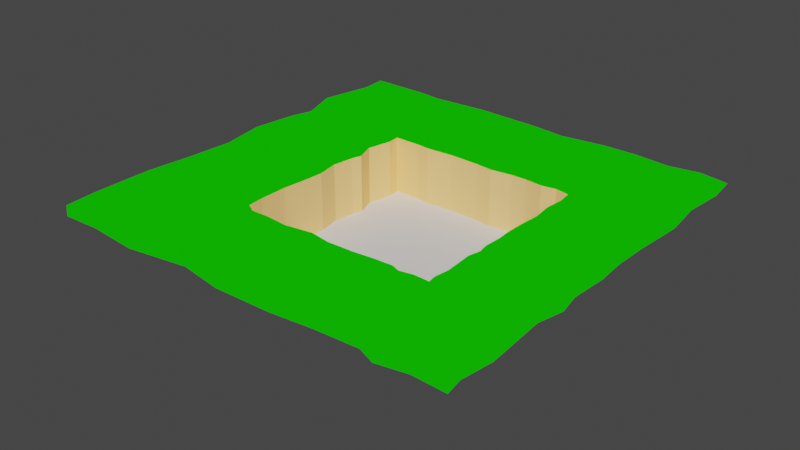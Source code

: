 # Source: Klippen.blend  (saved by Blender 2.82.7; exported with 4.5.12 LTS)
import bpy
from mathutils import Matrix  # noqa: F401  (used for matrix-valued properties, if any)

bpy.ops.wm.read_factory_settings(use_empty=True)
scene = bpy.context.scene
scene.name = 'Scene'

# ---- collections
col_collection = bpy.data.collections.new('Collection'); scene.collection.children.link(col_collection)

# ---- materials (node trees are filled in below, after node groups)
mat_gras = bpy.data.materials.new('gras')
mat_gras.use_transparent_shadow = False
mat_gras.diffuse_color = (0.00624, 0.723, 0.0, 1.0)
mat_sand = bpy.data.materials.new('sand')
mat_sand.use_transparent_shadow = False
mat_sand.diffuse_color = (1.0, 0.6592, 0.257, 1.0)

# ---- material node trees

# ---- world
world_world = bpy.data.worlds.new('World'); scene.world = world_world
world_world.use_nodes = True; world_world.node_tree.nodes.clear()
_N = world_world.node_tree.nodes; _L = world_world.node_tree.links
n0 = _N.new('ShaderNodeOutputWorld'); n0.name = 'World Output'; n0.location = (300, 300)
n1 = _N.new('ShaderNodeBackground'); n1.name = 'Background'; n1.location = (10, 300)
n1.inputs[0].default_value = (0.05088, 0.05088, 0.05088, 1.0)
_L.new(n1.outputs[0], n0.inputs[0])
n0.is_active_output = True
world_world.color = (0.05088, 0.05088, 0.05088)
world_world.use_sun_shadow = False
world_world.sun_shadow_jitter_overblur = 0.0

# ---- meshes
me_plane = bpy.data.meshes.new('Plane')
me_plane.from_pydata([(-1.0, -1.0, 0.0), (1.0, -1.0, 0.0), (-1.0, 1.0, 0.0), (1.0, 1.0, 0.0)], [], [(0, 1, 3, 2)])
_uv = me_plane.uv_layers.new(name='UVMap')
_uv.uv.foreach_set('vector', [0.0, 0.0, 1.0, 0.0, 1.0, 1.0, 0.0, 1.0])
me_plane.use_remesh_fix_poles = True
me_plane.use_remesh_preserve_attributes = False
me_plane.use_mirror_vertex_groups = False
me_plane.update()
me_plane_001 = bpy.data.meshes.new('Plane.001')
me_plane_001.from_pydata([(-95.48, 97.42, 0.0), (-94.52, 85.48, 0.0), (-99.35, 61.61, 0.0), (-92.9, 43.55, 0.0), (-95.81, 33.87, 0.0), (-98.39, 13.23, 0.0), (-94.52, -7.742, 0.0), (-95.81, -29.03, 0.0), (-98.06, -50.32, 0.0), (-97.74, -76.77, 0.0), (-96.45, -92.26, 0.0), (-88.06, -97.74, 0.0), (-70.65, -97.1, 0.0), (-48.39, -99.03, 0.0), (-21.94, -94.84, 0.0), (-2.258, -98.06, 0.0), (23.23, -97.42, 0.0), (41.94, -95.48, 0.0), (60.97, -94.52, 0.0), (-68.71, 97.1, 0.0), (-57.42, 95.81, 0.0), (-30.65, 97.42, 0.0), (-0.9677, 96.13, 0.0), (15.48, 94.19, 0.0), (36.45, 96.77, 0.0), (51.61, 96.77, 0.0), (68.39, 94.84, 0.0), (82.58, 97.1, 0.0), (95.81, 94.52, 0.0), (97.42, 80.65, 0.0), (95.81, 62.26, 0.0), (98.06, 43.87, 0.0), (96.45, 20.65, 0.0), (96.13, 5.161, 0.0), (97.1, -7.419, 0.0), (96.13, -24.19, 0.0), (98.06, -34.52, 0.0), (95.48, -46.13, 0.0), (96.45, -59.68, 0.0), (97.42, -73.55, 0.0), (95.48, -87.74, 0.0), (96.77, -95.81, 0.0), (82.26, -95.16, 0.0), (69.03, -97.74, 0.0), (-95.48, 97.42, 56.0), (-94.52, 85.48, 56.0), (-99.35, 61.61, 56.0), (-92.9, 43.55, 56.0), (-95.81, 33.87, 56.0), (-98.39, 13.23, 56.0), (-94.52, -7.742, 56.0), (-95.81, -29.03, 56.0), (-98.06, -50.32, 56.0), (-97.74, -76.77, 56.0), (-96.45, -92.26, 56.0), (-88.06, -97.74, 56.0), (-70.65, -97.1, 56.0), (-48.39, -99.03, 56.0), (-21.94, -94.84, 56.0), (-2.258, -98.06, 56.0), (23.23, -97.42, 56.0), (41.94, -95.48, 56.0), (60.97, -94.52, 56.0), (-68.71, 97.1, 56.0), (-57.42, 95.81, 56.0), (-30.65, 97.42, 56.0), (-0.9677, 96.13, 56.0), (15.48, 94.19, 56.0), (36.45, 96.77, 56.0), (51.61, 96.77, 56.0), (68.39, 94.84, 56.0), (82.58, 97.1, 56.0), (95.81, 94.52, 56.0), (97.42, 80.65, 56.0), (95.81, 62.26, 56.0), (98.06, 43.87, 56.0), (96.45, 20.65, 56.0), (96.13, 5.161, 56.0), (97.1, -7.419, 56.0), (96.13, -24.19, 56.0), (98.06, -34.52, 56.0), (95.48, -46.13, 56.0), (96.45, -59.68, 56.0), (97.42, -73.55, 56.0), (95.48, -87.74, 56.0), (96.77, -95.81, 56.0), (82.26, -95.16, 56.0), (69.03, -97.74, 56.0), (-211.0, 207.8, 56.0), (-209.0, 182.7, 56.0), (-219.1, 132.7, 56.0), (-205.6, 94.85, 56.0), (-211.7, 74.57, 56.0), (-217.1, 31.3, 56.0), (-209.0, -12.64, 56.0), (-211.7, -57.26, 56.0), (-216.4, -101.9, 56.0), (-215.7, -157.3, 56.0), (-213.0, -189.8, 56.0), (-195.4, -201.3, 56.0), (-158.9, -199.9, 56.0), (-112.3, -204.0, 56.0), (-56.84, -195.2, 56.0), (-15.6, -201.9, 56.0), (37.81, -200.6, 56.0), (77.02, -196.5, 56.0), (116.9, -194.5, 56.0), (-154.9, 207.1, 56.0), (-131.2, 204.4, 56.0), (-75.1, 207.8, 56.0), (-12.9, 205.1, 56.0), (21.58, 201.0, 56.0), (65.53, 206.4, 56.0), (97.3, 206.4, 56.0), (132.5, 202.4, 56.0), (162.2, 207.1, 56.0), (189.9, 201.7, 56.0), (193.3, 172.6, 56.0), (189.9, 134.1, 56.0), (194.7, 95.53, 56.0), (191.3, 46.85, 56.0), (190.6, 14.4, 56.0), (192.6, -11.97, 56.0), (190.6, -47.12, 56.0), (194.7, -68.76, 56.0), (189.2, -93.1, 56.0), (191.3, -121.5, 56.0), (193.3, -150.6, 56.0), (189.2, -180.3, 56.0), (192.0, -197.2, 56.0), (161.5, -195.9, 56.0), (133.8, -201.3, 56.0)], [], [(8, 52, 53, 9), (36, 80, 79, 35), (23, 67, 66, 22), (9, 53, 54, 10), (37, 81, 80, 36), (24, 68, 67, 23), (10, 54, 55, 11), (38, 82, 81, 37), (25, 69, 68, 24), (11, 55, 56, 12), (39, 83, 82, 38), (26, 70, 69, 25), (12, 56, 57, 13), (40, 84, 83, 39), (27, 71, 70, 26), (13, 57, 58, 14), (41, 85, 84, 40), (0, 44, 45, 1), (28, 72, 71, 27), (14, 58, 59, 15), (42, 86, 85, 41), (1, 45, 46, 2), (29, 73, 72, 28), (15, 59, 60, 16), (43, 87, 86, 42), (2, 46, 47, 3), (30, 74, 73, 29), (16, 60, 61, 17), (18, 62, 87, 43), (3, 47, 48, 4), (31, 75, 74, 30), (17, 61, 62, 18), (4, 48, 49, 5), (32, 76, 75, 31), (19, 63, 44, 0), (5, 49, 50, 6), (33, 77, 76, 32), (20, 64, 63, 19), (6, 50, 51, 7), (34, 78, 77, 33), (21, 65, 64, 20), (7, 51, 52, 8), (35, 79, 78, 34), (22, 66, 65, 21), (75, 76, 120, 119), (44, 63, 107, 88), (50, 49, 93, 94), (76, 77, 121, 120), (63, 64, 108, 107), (51, 50, 94, 95), (77, 78, 122, 121), (64, 65, 109, 108), (52, 51, 95, 96), (78, 79, 123, 122), (65, 66, 110, 109), (53, 52, 96, 97), (79, 80, 124, 123), (66, 67, 111, 110), (54, 53, 97, 98), (80, 81, 125, 124), (67, 68, 112, 111), (55, 54, 98, 99), (81, 82, 126, 125), (68, 69, 113, 112), (56, 55, 99, 100), (82, 83, 127, 126), (69, 70, 114, 113), (57, 56, 100, 101), (83, 84, 128, 127), (70, 71, 115, 114), (58, 57, 101, 102), (84, 85, 129, 128), (45, 44, 88, 89), (71, 72, 116, 115), (59, 58, 102, 103), (85, 86, 130, 129), (46, 45, 89, 90), (72, 73, 117, 116), (60, 59, 103, 104), (86, 87, 131, 130), (47, 46, 90, 91), (73, 74, 118, 117), (61, 60, 104, 105), (87, 62, 106, 131), (48, 47, 91, 92), (74, 75, 119, 118), (62, 61, 105, 106), (49, 48, 92, 93)])
me_plane_001.polygons.foreach_set('material_index', [1, 1, 1, 1, 1, 1, 1, 1, 1, 1, 1, 1, 1, 1, 1, 1, 1, 1, 1, 1, 1, 1, 1, 1, 1, 1, 1, 1, 1, 1, 1, 1, 1, 1, 1, 1, 1, 1, 1, 1, 1, 1, 1, 1, 0, 0, 0, 0, 0, 0, 0, 0, 0, 0, 0, 0, 0, 0, 0, 0, 0, 0, 0, 0, 0, 0, 0, 0, 0, 0, 0, 0, 0, 0, 0, 0, 0, 0, 0, 0, 0, 0, 0, 0, 0, 0, 0, 0])
_uv = me_plane_001.uv_layers.new(name='UVMap')
_uv.uv.foreach_set('vector', [0.0, 0.0, 0.0, 0.0, 0.0, 0.0, 0.0, 0.0, 0.0, 0.0, 0.0, 0.0, 0.0, 0.0, 0.0, 0.0, 0.0, 0.0, 0.0, 0.0, 0.0, 0.0, 0.0, 0.0, 0.0, 0.0, 0.0, 0.0, 0.0, 0.0, 0.0, 0.0, 0.0, 0.0, 0.0, 0.0, 0.0, 0.0, 0.0, 0.0, 0.0, 0.0, 0.0, 0.0, 0.0, 0.0, 0.0, 0.0, 0.0, 0.0, 0.0, 0.0, 0.0, 0.0, 0.0, 0.0, 0.0, 0.0, 0.0, 0.0, 0.0, 0.0, 0.0, 0.0, 0.0, 0.0, 0.0, 0.0, 0.0, 0.0, 0.0, 0.0, 0.0, 0.0, 0.0, 0.0, 0.0, 0.0, 0.0, 0.0, 0.0, 0.0, 0.0, 0.0, 0.0, 0.0, 0.0, 0.0, 0.0, 0.0, 0.0, 0.0, 0.0, 0.0, 0.0, 0.0, 0.0, 0.0, 0.0, 0.0, 0.0, 0.0, 0.0, 0.0, 0.0, 0.0, 0.0, 0.0, 0.0, 0.0, 0.0, 0.0, 0.0, 0.0, 0.0, 0.0, 0.0, 0.0, 0.0, 0.0, 0.0, 0.0, 0.0, 0.0, 0.0, 0.0, 0.0, 0.0, 0.0, 0.0, 0.0, 0.0, 0.0, 0.0, 0.0, 0.0, 0.0, 0.0, 0.0, 0.0, 0.0, 0.0, 0.0, 0.0, 0.0, 0.0, 0.0, 0.0, 0.0, 0.0, 0.0, 0.0, 0.0, 0.0, 0.0, 0.0, 0.0, 0.0, 0.0, 0.0, 0.0, 0.0, 0.0, 0.0, 0.0, 0.0, 0.0, 0.0, 0.0, 0.0, 0.0, 0.0, 0.0, 0.0, 0.0, 0.0, 0.0, 0.0, 0.0, 0.0, 0.0, 0.0, 0.0, 0.0, 0.0, 0.0, 0.0, 0.0, 0.0, 0.0, 0.0, 0.0, 0.0, 0.0, 0.0, 0.0, 0.0, 0.0, 0.0, 0.0, 0.0, 0.0, 0.0, 0.0, 0.0, 0.0, 0.0, 0.0, 0.0, 0.0, 0.0, 0.0, 0.0, 0.0, 0.0, 0.0, 0.0, 0.0, 0.0, 0.0, 0.0, 0.0, 0.0, 0.0, 0.0, 0.0, 0.0, 0.0, 0.0, 0.0, 0.0, 0.0, 0.0, 0.0, 0.0, 0.0, 0.0, 0.0, 0.0, 0.0, 0.0, 0.0, 0.0, 0.0, 0.0, 0.0, 0.0, 0.0, 0.0, 0.0, 0.0, 0.0, 0.0, 0.0, 0.0, 0.0, 0.0, 0.0, 0.0, 0.0, 0.0, 0.0, 0.0, 0.0, 0.0, 0.0, 0.0, 0.0, 0.0, 0.0, 0.0, 0.0, 0.0, 0.0, 0.0, 0.0, 0.0, 0.0, 0.0, 0.0, 0.0, 0.0, 0.0, 0.0, 0.0, 0.0, 0.0, 0.0, 0.0, 0.0, 0.0, 0.0, 0.0, 0.0, 0.0, 0.0, 0.0, 0.0, 0.0, 0.0, 0.0, 0.0, 0.0, 0.0, 0.0, 0.0, 0.0, 0.0, 0.0, 0.0, 0.0, 0.0, 0.0, 0.0, 0.0, 0.0, 0.0, 0.0, 0.0, 0.0, 0.0, 0.0, 0.0, 0.0, 0.0, 0.0, 0.0, 0.0, 0.0, 0.0, 0.0, 0.0, 0.0, 0.0, 0.0, 0.0, 0.0, 0.0, 0.0, 0.0, 0.0, 0.0, 0.0, 0.0, 0.0, 0.0, 0.0, 0.0, 0.0, 0.0, 0.0, 0.0, 0.0, 0.0, 0.0, 0.0, 0.0, 0.0, 0.0, 0.0, 0.0, 0.0, 0.0, 0.0, 0.0, 0.0, 0.0, 0.0, 0.0, 0.0, 0.0, 0.0, 0.0, 0.0, 0.0, 0.0, 0.0, 0.0, 0.0, 0.0, 0.0, 0.0, 0.0, 0.0, 0.0, 0.0, 0.0, 0.0, 0.0, 0.0, 0.0, 0.0, 0.0, 0.0, 0.0, 0.0, 0.0, 0.0, 0.0, 0.0, 0.0, 0.0, 0.0, 0.0, 0.0, 0.0, 0.0, 0.0, 0.0, 0.0, 0.0, 0.0, 0.0, 0.0, 0.0, 0.0, 0.0, 0.0, 0.0, 0.0, 0.0, 0.0, 0.0, 0.0, 0.0, 0.0, 0.0, 0.0, 0.0, 0.0, 0.0, 0.0, 0.0, 0.0, 0.0, 0.0, 0.0, 0.0, 0.0, 0.0, 0.0, 0.0, 0.0, 0.0, 0.0, 0.0, 0.0, 0.0, 0.0, 0.0, 0.0, 0.0, 0.0, 0.0, 0.0, 0.0, 0.0, 0.0, 0.0, 0.0, 0.0, 0.0, 0.0, 0.0, 0.0, 0.0, 0.0, 0.0, 0.0, 0.0, 0.0, 0.0, 0.0, 0.0, 0.0, 0.0, 0.0, 0.0, 0.0, 0.0, 0.0, 0.0, 0.0, 0.0, 0.0, 0.0, 0.0, 0.0, 0.0, 0.0, 0.0, 0.0, 0.0, 0.0, 0.0, 0.0, 0.0, 0.0, 0.0, 0.0, 0.0, 0.0, 0.0, 0.0, 0.0, 0.0, 0.0, 0.0, 0.0, 0.0, 0.0, 0.0, 0.0, 0.0, 0.0, 0.0, 0.0, 0.0, 0.0, 0.0, 0.0, 0.0, 0.0, 0.0, 0.0, 0.0, 0.0, 0.0, 0.0, 0.0, 0.0, 0.0, 0.0, 0.0, 0.0, 0.0, 0.0, 0.0, 0.0, 0.0, 0.0, 0.0, 0.0, 0.0, 0.0, 0.0, 0.0, 0.0, 0.0, 0.0, 0.0, 0.0, 0.0, 0.0, 0.0, 0.0, 0.0, 0.0, 0.0, 0.0, 0.0, 0.0, 0.0, 0.0, 0.0, 0.0, 0.0, 0.0, 0.0, 0.0, 0.0, 0.0, 0.0, 0.0, 0.0, 0.0, 0.0, 0.0, 0.0, 0.0, 0.0, 0.0, 0.0, 0.0, 0.0, 0.0, 0.0, 0.0, 0.0, 0.0, 0.0, 0.0, 0.0, 0.0, 0.0, 0.0, 0.0, 0.0, 0.0, 0.0, 0.0, 0.0, 0.0, 0.0, 0.0, 0.0, 0.0, 0.0, 0.0, 0.0, 0.0, 0.0, 0.0, 0.0, 0.0, 0.0, 0.0, 0.0, 0.0, 0.0, 0.0, 0.0, 0.0, 0.0, 0.0, 0.0, 0.0, 0.0, 0.0, 0.0, 0.0, 0.0, 0.0, 0.0, 0.0, 0.0, 0.0, 0.0, 0.0, 0.0, 0.0, 0.0, 0.0, 0.0, 0.0, 0.0, 0.0, 0.0, 0.0, 0.0, 0.0, 0.0, 0.0, 0.0, 0.0, 0.0, 0.0, 0.0, 0.0, 0.0, 0.0, 0.0, 0.0, 0.0, 0.0, 0.0, 0.0, 0.0, 0.0, 0.0, 0.0, 0.0, 0.0, 0.0, 0.0, 0.0, 0.0, 0.0, 0.0, 0.0, 0.0, 0.0, 0.0, 0.0, 0.0, 0.0, 0.0, 0.0, 0.0, 0.0, 0.0, 0.0, 0.0, 0.0, 0.0, 0.0, 0.0, 0.0, 0.0, 0.0, 0.0, 0.0, 0.0, 0.0])
me_plane_001.materials.append(mat_gras)
me_plane_001.materials.append(mat_sand)
me_plane_001.use_remesh_fix_poles = True
me_plane_001.use_remesh_preserve_attributes = False
me_plane_001.use_mirror_vertex_groups = False
me_plane_001.update()

# ---- objects
ob_plane = bpy.data.objects.new('Plane', me_plane)
ob_plane_001 = bpy.data.objects.new('Plane.001', me_plane_001)

# ---- transforms, parenting, visibility, modifiers, constraints
ob_plane.location = (0.0, 0.0, 0.0)
ob_plane.scale = (100.0, 100.0, 1.0)
ob_plane.lineart.crease_threshold = 0.0
ob_plane_001.location = (0.0, 0.0, 0.0)
ob_plane_001.lineart.crease_threshold = 0.0
_m = ob_plane_001.modifiers.new('Bevel', 'BEVEL')
_m.width = 10.07
_m.width_pct = 10.07
_m.segments = 4
_m.limit_method = 'WEIGHT'

# ---- collection membership
col_collection.objects.link(ob_plane)
col_collection.objects.link(ob_plane_001)

# ---- scene / render settings (as saved in the file)
scene.frame_start = 1; scene.frame_end = 250; scene.frame_set(1)
scene.render.engine = 'BLENDER_EEVEE_NEXT'
scene.cycles.use_denoising = False
scene.cycles.samples = 128
scene.cycles.sampling_pattern = 'TABULATED_SOBOL'
scene.cycles.use_adaptive_sampling = False
scene.cycles.use_light_tree = False
scene.view_settings.view_transform = 'Filmic'
bpy.context.view_layer.update()

# ---- added for rendering (the .blend has no active camera and no usable light): camera, sun
cam_auto = bpy.data.cameras.new('AutoCamera')
cam_auto.lens = 50.0
cam_auto.sensor_width = 36.0
cam_auto.clip_end = 9521.64
ob_auto_camera = bpy.data.objects.new('AutoCamera', cam_auto)
scene.collection.objects.link(ob_auto_camera)
ob_auto_camera.location = (530.323, -649.162, 462.036)
ob_auto_camera.rotation_euler = (1.09748, -7.21219e-08, 0.694738)
scene.camera = ob_auto_camera
light_auto_sun = bpy.data.lights.new('AutoSun', 'SUN')
light_auto_sun.energy = 3.0
light_auto_sun.angle = 0.0523599
ob_auto_sun = bpy.data.objects.new('AutoSun', light_auto_sun)
scene.collection.objects.link(ob_auto_sun)
ob_auto_sun.rotation_euler = (0.872665, 0.174533, 0.523599)
bpy.context.view_layer.update()
